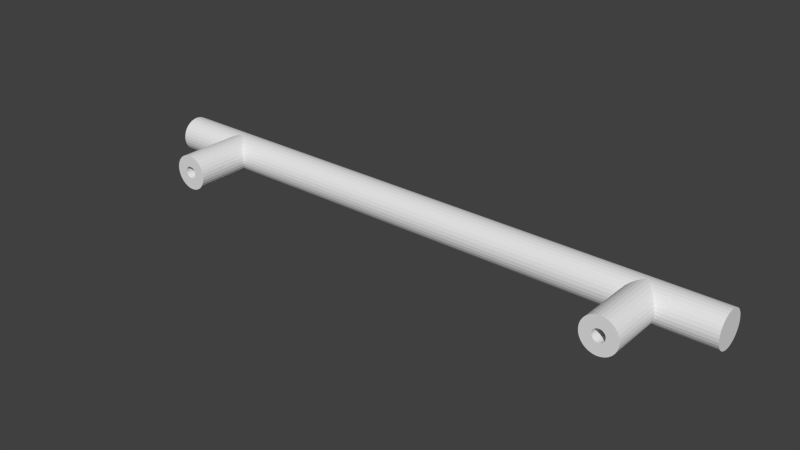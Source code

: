 # Source: handle.blend  (saved by Blender 2.69.0; exported with 4.5.12 LTS)
import bpy
from mathutils import Matrix  # noqa: F401  (used for matrix-valued properties, if any)

bpy.ops.wm.read_factory_settings(use_empty=True)
scene = bpy.context.scene
scene.name = 'Scene'

# ---- collections
col_collection_1 = bpy.data.collections.new('Collection 1'); scene.collection.children.link(col_collection_1)

# ---- world
world_world = bpy.data.worlds.new('World'); scene.world = world_world
world_world.color = (0.05088, 0.05088, 0.05088)
world_world.use_sun_shadow = False
world_world.sun_shadow_jitter_overblur = 0.0
world_world.cycles.sampling_method = 'MANUAL'
world_world.cycles.sample_map_resolution = 256

# ---- meshes
me_cylinder_002 = bpy.data.meshes.new('Cylinder.002')
me_cylinder_002.from_pydata([(0.0, 1.0, -1.0), (0.0, 1.0, 1.0), (0.1951, 0.9808, -1.0), (0.1951, 0.9808, 1.0), (0.3827, 0.9239, -1.0), (0.3827, 0.9239, 1.0), (0.5556, 0.8315, -1.0), (0.5556, 0.8315, 1.0), (0.7071, 0.7071, -1.0), (0.7071, 0.7071, 1.0), (0.8315, 0.5556, -1.0), (0.8315, 0.5556, 1.0), (0.9239, 0.3827, -1.0), (0.9239, 0.3827, 1.0), (0.9808, 0.1951, -1.0), (0.9808, 0.1951, 1.0), (1.0, 7.55e-08, -1.0), (1.0, 7.55e-08, 1.0), (0.9808, -0.1951, -1.0), (0.9808, -0.1951, 1.0), (0.9239, -0.3827, -1.0), (0.9239, -0.3827, 1.0), (0.8315, -0.5556, -1.0), (0.8315, -0.5556, 1.0), (0.7071, -0.7071, -1.0), (0.7071, -0.7071, 1.0), (0.5556, -0.8315, -1.0), (0.5556, -0.8315, 1.0), (0.3827, -0.9239, -1.0), (0.3827, -0.9239, 1.0), (0.1951, -0.9808, -1.0), (0.1951, -0.9808, 1.0), (-3.258e-07, -1.0, -1.0), (-3.258e-07, -1.0, 1.0), (-0.1951, -0.9808, -1.0), (-0.1951, -0.9808, 1.0), (-0.3827, -0.9239, -1.0), (-0.3827, -0.9239, 1.0), (-0.5556, -0.8315, -1.0), (-0.5556, -0.8315, 1.0), (-0.7071, -0.7071, -1.0), (-0.7071, -0.7071, 1.0), (-0.8315, -0.5556, -1.0), (-0.8315, -0.5556, 1.0), (-0.9239, -0.3827, -1.0), (-0.9239, -0.3827, 1.0), (-0.9808, -0.1951, -1.0), (-0.9808, -0.1951, 1.0), (-1.0, 9.656e-07, -1.0), (-1.0, 9.656e-07, 1.0), (-0.9808, 0.1951, -1.0), (-0.9808, 0.1951, 1.0), (-0.9239, 0.3827, -1.0), (-0.9239, 0.3827, 1.0), (-0.8315, 0.5556, -1.0), (-0.8315, 0.5556, 1.0), (-0.7071, 0.7071, -1.0), (-0.7071, 0.7071, 1.0), (-0.5556, 0.8315, -1.0), (-0.5556, 0.8315, 1.0), (-0.3827, 0.9239, -1.0), (-0.3827, 0.9239, 1.0), (-0.1951, 0.9808, -1.0), (-0.1951, 0.9808, 1.0)], [], [(0, 1, 3, 2), (2, 3, 5, 4), (4, 5, 7, 6), (6, 7, 9, 8), (8, 9, 11, 10), (10, 11, 13, 12), (12, 13, 15, 14), (14, 15, 17, 16), (16, 17, 19, 18), (18, 19, 21, 20), (20, 21, 23, 22), (22, 23, 25, 24), (24, 25, 27, 26), (26, 27, 29, 28), (28, 29, 31, 30), (30, 31, 33, 32), (32, 33, 35, 34), (34, 35, 37, 36), (36, 37, 39, 38), (38, 39, 41, 40), (40, 41, 43, 42), (42, 43, 45, 44), (44, 45, 47, 46), (46, 47, 49, 48), (48, 49, 51, 50), (50, 51, 53, 52), (52, 53, 55, 54), (54, 55, 57, 56), (56, 57, 59, 58), (58, 59, 61, 60), (3, 1, 63, 61, 59, 57, 55, 53, 51, 49, 47, 45, 43, 41, 39, 37, 35, 33, 31, 29, 27, 25, 23, 21, 19, 17, 15, 13, 11, 9, 7, 5), (62, 63, 1, 0), (60, 61, 63, 62), (0, 2, 4, 6, 8, 10, 12, 14, 16, 18, 20, 22, 24, 26, 28, 30, 32, 34, 36, 38, 40, 42, 44, 46, 48, 50, 52, 54, 56, 58, 60, 62)])
me_cylinder_002.use_remesh_preserve_volume = False
me_cylinder_002.use_remesh_preserve_attributes = False
me_cylinder_002.use_mirror_vertex_groups = False
me_cylinder_002.update()
me_cylinder_001 = bpy.data.meshes.new('Cylinder.001')
me_cylinder_001.from_pydata([(0.0, 1.0, -1.0), (0.0, 1.0, 1.0), (0.1951, 0.9808, -1.0), (0.1951, 0.9808, 1.0), (0.3827, 0.9239, -1.0), (0.3827, 0.9239, 1.0), (0.5556, 0.8315, -1.0), (0.5556, 0.8315, 1.0), (0.7071, 0.7071, -1.0), (0.7071, 0.7071, 1.0), (0.8315, 0.5556, -1.0), (0.8315, 0.5556, 1.0), (0.9239, 0.3827, -1.0), (0.9239, 0.3827, 1.0), (0.9808, 0.1951, -1.0), (0.9808, 0.1951, 1.0), (1.0, 7.55e-08, -1.0), (1.0, 7.55e-08, 1.0), (0.9808, -0.1951, -1.0), (0.9808, -0.1951, 1.0), (0.9239, -0.3827, -1.0), (0.9239, -0.3827, 1.0), (0.8315, -0.5556, -1.0), (0.8315, -0.5556, 1.0), (0.7071, -0.7071, -1.0), (0.7071, -0.7071, 1.0), (0.5556, -0.8315, -1.0), (0.5556, -0.8315, 1.0), (0.3827, -0.9239, -1.0), (0.3827, -0.9239, 1.0), (0.1951, -0.9808, -1.0), (0.1951, -0.9808, 1.0), (-3.258e-07, -1.0, -1.0), (-3.258e-07, -1.0, 1.0), (-0.1951, -0.9808, -1.0), (-0.1951, -0.9808, 1.0), (-0.3827, -0.9239, -1.0), (-0.3827, -0.9239, 1.0), (-0.5556, -0.8315, -1.0), (-0.5556, -0.8315, 1.0), (-0.7071, -0.7071, -1.0), (-0.7071, -0.7071, 1.0), (-0.8315, -0.5556, -1.0), (-0.8315, -0.5556, 1.0), (-0.9239, -0.3827, -1.0), (-0.9239, -0.3827, 1.0), (-0.9808, -0.1951, -1.0), (-0.9808, -0.1951, 1.0), (-1.0, 9.656e-07, -1.0), (-1.0, 9.656e-07, 1.0), (-0.9808, 0.1951, -1.0), (-0.9808, 0.1951, 1.0), (-0.9239, 0.3827, -1.0), (-0.9239, 0.3827, 1.0), (-0.8315, 0.5556, -1.0), (-0.8315, 0.5556, 1.0), (-0.7071, 0.7071, -1.0), (-0.7071, 0.7071, 1.0), (-0.5556, 0.8315, -1.0), (-0.5556, 0.8315, 1.0), (-0.3827, 0.9239, -1.0), (-0.3827, 0.9239, 1.0), (-0.1951, 0.9808, -1.0), (-0.1951, 0.9808, 1.0), (-2.494e-07, 0.3469, -1.0), (0.06767, 0.3402, -1.0), (0.1327, 0.3205, -1.0), (0.1927, 0.2884, -1.0), (0.2453, 0.2453, -1.0), (0.2884, 0.1927, -1.0), (0.3205, 0.1327, -1.0), (0.3402, 0.06767, -1.0), (0.3469, -2.474e-08, -1.0), (0.3402, -0.06767, -1.0), (0.3205, -0.1327, -1.0), (0.2884, -0.1927, -1.0), (0.2453, -0.2453, -1.0), (0.1927, -0.2884, -1.0), (0.1327, -0.3205, -1.0), (0.06767, -0.3402, -1.0), (-1.254e-07, -0.3469, -1.0), (-0.06767, -0.3402, -1.0), (-0.1327, -0.3205, -1.0), (-0.1927, -0.2884, -1.0), (-0.2453, -0.2453, -1.0), (-0.2884, -0.1927, -1.0), (-0.3205, -0.1327, -1.0), (-0.3402, -0.06767, -1.0), (-0.3469, 3.69e-07, -1.0), (-0.3402, 0.06767, -1.0), (-0.3205, 0.1327, -1.0), (-0.2884, 0.1927, -1.0), (-0.2453, 0.2453, -1.0), (-0.1927, 0.2884, -1.0), (-0.1327, 0.3205, -1.0), (-0.06767, 0.3402, -1.0), (-2.494e-07, 0.3469, 0.5), (0.06767, 0.3402, 0.5), (0.1327, 0.3205, 0.5), (0.1927, 0.2884, 0.5), (0.2453, 0.2453, 0.5), (0.2884, 0.1927, 0.5), (0.3205, 0.1327, 0.5), (0.3402, 0.06767, 0.5), (0.3469, -2.474e-08, 0.5), (0.3402, -0.06767, 0.5), (0.3205, -0.1327, 0.5), (0.2884, -0.1927, 0.5), (0.2453, -0.2453, 0.5), (0.1927, -0.2884, 0.5), (0.1327, -0.3205, 0.5), (0.06767, -0.3402, 0.5), (-1.254e-07, -0.3469, 0.5), (-0.06767, -0.3402, 0.5), (-0.1327, -0.3205, 0.5), (-0.1927, -0.2884, 0.5), (-0.2453, -0.2453, 0.5), (-0.2884, -0.1927, 0.5), (-0.3205, -0.1327, 0.5), (-0.3402, -0.06767, 0.5), (-0.3469, 3.69e-07, 0.5), (-0.3402, 0.06767, 0.5), (-0.3205, 0.1327, 0.5), (-0.2884, 0.1927, 0.5), (-0.2453, 0.2453, 0.5), (-0.1927, 0.2884, 0.5), (-0.1327, 0.3205, 0.5), (-0.06767, 0.3402, 0.5)], [], [(0, 1, 3, 2), (2, 3, 5, 4), (4, 5, 7, 6), (6, 7, 9, 8), (8, 9, 11, 10), (10, 11, 13, 12), (12, 13, 15, 14), (14, 15, 17, 16), (16, 17, 19, 18), (18, 19, 21, 20), (20, 21, 23, 22), (22, 23, 25, 24), (24, 25, 27, 26), (26, 27, 29, 28), (28, 29, 31, 30), (30, 31, 33, 32), (32, 33, 35, 34), (34, 35, 37, 36), (36, 37, 39, 38), (38, 39, 41, 40), (40, 41, 43, 42), (42, 43, 45, 44), (44, 45, 47, 46), (46, 47, 49, 48), (48, 49, 51, 50), (50, 51, 53, 52), (52, 53, 55, 54), (54, 55, 57, 56), (56, 57, 59, 58), (58, 59, 61, 60), (3, 1, 63, 61, 59, 57, 55, 53, 51, 49, 47, 45, 43, 41, 39, 37, 35, 33, 31, 29, 27, 25, 23, 21, 19, 17, 15, 13, 11, 9, 7, 5), (62, 63, 1, 0), (60, 61, 63, 62), (85, 86, 118, 117), (65, 64, 0, 2), (66, 65, 2, 4), (67, 66, 4, 6), (68, 67, 6, 8), (69, 68, 8, 10), (70, 69, 10, 12), (71, 70, 12, 14), (72, 71, 14, 16), (73, 72, 16, 18), (74, 73, 18, 20), (75, 74, 20, 22), (76, 75, 22, 24), (77, 76, 24, 26), (78, 77, 26, 28), (79, 78, 28, 30), (80, 79, 30, 32), (81, 80, 32, 34), (82, 81, 34, 36), (83, 82, 36, 38), (84, 83, 38, 40), (85, 84, 40, 42), (86, 85, 42, 44), (87, 86, 44, 46), (88, 87, 46, 48), (89, 88, 48, 50), (90, 89, 50, 52), (91, 90, 52, 54), (92, 91, 54, 56), (93, 92, 56, 58), (94, 93, 58, 60), (95, 94, 60, 62), (64, 95, 62, 0), (96, 97, 98, 99, 100, 101, 102, 103, 104, 105, 106, 107, 108, 109, 110, 111, 112, 113, 114, 115, 116, 117, 118, 119, 120, 121, 122, 123, 124, 125, 126, 127), (74, 75, 107, 106), (94, 95, 127, 126), (83, 84, 116, 115), (72, 73, 105, 104), (92, 93, 125, 124), (81, 82, 114, 113), (70, 71, 103, 102), (90, 91, 123, 122), (68, 69, 101, 100), (79, 80, 112, 111), (88, 89, 121, 120), (66, 67, 99, 98), (77, 78, 110, 109), (86, 87, 119, 118), (64, 65, 97, 96), (75, 76, 108, 107), (95, 64, 96, 127), (84, 85, 117, 116), (73, 74, 106, 105), (93, 94, 126, 125), (82, 83, 115, 114), (71, 72, 104, 103), (91, 92, 124, 123), (80, 81, 113, 112), (69, 70, 102, 101), (89, 90, 122, 121), (67, 68, 100, 99), (78, 79, 111, 110), (87, 88, 120, 119), (65, 66, 98, 97), (76, 77, 109, 108)])
me_cylinder_001.use_remesh_preserve_volume = False
me_cylinder_001.use_remesh_preserve_attributes = False
me_cylinder_001.use_mirror_vertex_groups = False
me_cylinder_001.update()
me_cylinder = bpy.data.meshes.new('Cylinder')
me_cylinder.from_pydata([(0.0, 1.0, -1.0), (0.0, 1.0, 1.0), (0.1951, 0.9808, -1.0), (0.1951, 0.9808, 1.0), (0.3827, 0.9239, -1.0), (0.3827, 0.9239, 1.0), (0.5556, 0.8315, -1.0), (0.5556, 0.8315, 1.0), (0.7071, 0.7071, -1.0), (0.7071, 0.7071, 1.0), (0.8315, 0.5556, -1.0), (0.8315, 0.5556, 1.0), (0.9239, 0.3827, -1.0), (0.9239, 0.3827, 1.0), (0.9808, 0.1951, -1.0), (0.9808, 0.1951, 1.0), (1.0, 7.55e-08, -1.0), (1.0, 7.55e-08, 1.0), (0.9808, -0.1951, -1.0), (0.9808, -0.1951, 1.0), (0.9239, -0.3827, -1.0), (0.9239, -0.3827, 1.0), (0.8315, -0.5556, -1.0), (0.8315, -0.5556, 1.0), (0.7071, -0.7071, -1.0), (0.7071, -0.7071, 1.0), (0.5556, -0.8315, -1.0), (0.5556, -0.8315, 1.0), (0.3827, -0.9239, -1.0), (0.3827, -0.9239, 1.0), (0.1951, -0.9808, -1.0), (0.1951, -0.9808, 1.0), (-3.258e-07, -1.0, -1.0), (-3.258e-07, -1.0, 1.0), (-0.1951, -0.9808, -1.0), (-0.1951, -0.9808, 1.0), (-0.3827, -0.9239, -1.0), (-0.3827, -0.9239, 1.0), (-0.5556, -0.8315, -1.0), (-0.5556, -0.8315, 1.0), (-0.7071, -0.7071, -1.0), (-0.7071, -0.7071, 1.0), (-0.8315, -0.5556, -1.0), (-0.8315, -0.5556, 1.0), (-0.9239, -0.3827, -1.0), (-0.9239, -0.3827, 1.0), (-0.9808, -0.1951, -1.0), (-0.9808, -0.1951, 1.0), (-1.0, 9.656e-07, -1.0), (-1.0, 9.656e-07, 1.0), (-0.9808, 0.1951, -1.0), (-0.9808, 0.1951, 1.0), (-0.9239, 0.3827, -1.0), (-0.9239, 0.3827, 1.0), (-0.8315, 0.5556, -1.0), (-0.8315, 0.5556, 1.0), (-0.7071, 0.7071, -1.0), (-0.7071, 0.7071, 1.0), (-0.5556, 0.8315, -1.0), (-0.5556, 0.8315, 1.0), (-0.3827, 0.9239, -1.0), (-0.3827, 0.9239, 1.0), (-0.1951, 0.9808, -1.0), (-0.1951, 0.9808, 1.0), (-2.494e-07, 0.3469, -1.0), (0.06767, 0.3402, -1.0), (0.1327, 0.3205, -1.0), (0.1927, 0.2884, -1.0), (0.2453, 0.2453, -1.0), (0.2884, 0.1927, -1.0), (0.3205, 0.1327, -1.0), (0.3402, 0.06767, -1.0), (0.3469, -2.474e-08, -1.0), (0.3402, -0.06767, -1.0), (0.3205, -0.1327, -1.0), (0.2884, -0.1927, -1.0), (0.2453, -0.2453, -1.0), (0.1927, -0.2884, -1.0), (0.1327, -0.3205, -1.0), (0.06767, -0.3402, -1.0), (-1.254e-07, -0.3469, -1.0), (-0.06767, -0.3402, -1.0), (-0.1327, -0.3205, -1.0), (-0.1927, -0.2884, -1.0), (-0.2453, -0.2453, -1.0), (-0.2884, -0.1927, -1.0), (-0.3205, -0.1327, -1.0), (-0.3402, -0.06767, -1.0), (-0.3469, 3.69e-07, -1.0), (-0.3402, 0.06767, -1.0), (-0.3205, 0.1327, -1.0), (-0.2884, 0.1927, -1.0), (-0.2453, 0.2453, -1.0), (-0.1927, 0.2884, -1.0), (-0.1327, 0.3205, -1.0), (-0.06767, 0.3402, -1.0), (-2.494e-07, 0.3469, 0.5), (0.06767, 0.3402, 0.5), (0.1327, 0.3205, 0.5), (0.1927, 0.2884, 0.5), (0.2453, 0.2453, 0.5), (0.2884, 0.1927, 0.5), (0.3205, 0.1327, 0.5), (0.3402, 0.06767, 0.5), (0.3469, -2.474e-08, 0.5), (0.3402, -0.06767, 0.5), (0.3205, -0.1327, 0.5), (0.2884, -0.1927, 0.5), (0.2453, -0.2453, 0.5), (0.1927, -0.2884, 0.5), (0.1327, -0.3205, 0.5), (0.06767, -0.3402, 0.5), (-1.254e-07, -0.3469, 0.5), (-0.06767, -0.3402, 0.5), (-0.1327, -0.3205, 0.5), (-0.1927, -0.2884, 0.5), (-0.2453, -0.2453, 0.5), (-0.2884, -0.1927, 0.5), (-0.3205, -0.1327, 0.5), (-0.3402, -0.06767, 0.5), (-0.3469, 3.69e-07, 0.5), (-0.3402, 0.06767, 0.5), (-0.3205, 0.1327, 0.5), (-0.2884, 0.1927, 0.5), (-0.2453, 0.2453, 0.5), (-0.1927, 0.2884, 0.5), (-0.1327, 0.3205, 0.5), (-0.06767, 0.3402, 0.5)], [], [(0, 1, 3, 2), (2, 3, 5, 4), (4, 5, 7, 6), (6, 7, 9, 8), (8, 9, 11, 10), (10, 11, 13, 12), (12, 13, 15, 14), (14, 15, 17, 16), (16, 17, 19, 18), (18, 19, 21, 20), (20, 21, 23, 22), (22, 23, 25, 24), (24, 25, 27, 26), (26, 27, 29, 28), (28, 29, 31, 30), (30, 31, 33, 32), (32, 33, 35, 34), (34, 35, 37, 36), (36, 37, 39, 38), (38, 39, 41, 40), (40, 41, 43, 42), (42, 43, 45, 44), (44, 45, 47, 46), (46, 47, 49, 48), (48, 49, 51, 50), (50, 51, 53, 52), (52, 53, 55, 54), (54, 55, 57, 56), (56, 57, 59, 58), (58, 59, 61, 60), (3, 1, 63, 61, 59, 57, 55, 53, 51, 49, 47, 45, 43, 41, 39, 37, 35, 33, 31, 29, 27, 25, 23, 21, 19, 17, 15, 13, 11, 9, 7, 5), (62, 63, 1, 0), (60, 61, 63, 62), (88, 89, 121, 120), (65, 64, 0, 2), (66, 65, 2, 4), (67, 66, 4, 6), (68, 67, 6, 8), (69, 68, 8, 10), (70, 69, 10, 12), (71, 70, 12, 14), (72, 71, 14, 16), (73, 72, 16, 18), (74, 73, 18, 20), (75, 74, 20, 22), (76, 75, 22, 24), (77, 76, 24, 26), (78, 77, 26, 28), (79, 78, 28, 30), (80, 79, 30, 32), (81, 80, 32, 34), (82, 81, 34, 36), (83, 82, 36, 38), (84, 83, 38, 40), (85, 84, 40, 42), (86, 85, 42, 44), (87, 86, 44, 46), (88, 87, 46, 48), (89, 88, 48, 50), (90, 89, 50, 52), (91, 90, 52, 54), (92, 91, 54, 56), (93, 92, 56, 58), (94, 93, 58, 60), (95, 94, 60, 62), (64, 95, 62, 0), (96, 97, 98, 99, 100, 101, 102, 103, 104, 105, 106, 107, 108, 109, 110, 111, 112, 113, 114, 115, 116, 117, 118, 119, 120, 121, 122, 123, 124, 125, 126, 127), (66, 67, 99, 98), (77, 78, 110, 109), (86, 87, 119, 118), (64, 65, 97, 96), (75, 76, 108, 107), (95, 64, 96, 127), (84, 85, 117, 116), (73, 74, 106, 105), (93, 94, 126, 125), (82, 83, 115, 114), (71, 72, 104, 103), (91, 92, 124, 123), (80, 81, 113, 112), (69, 70, 102, 101), (89, 90, 122, 121), (67, 68, 100, 99), (78, 79, 111, 110), (87, 88, 120, 119), (65, 66, 98, 97), (76, 77, 109, 108), (85, 86, 118, 117), (74, 75, 107, 106), (94, 95, 127, 126), (83, 84, 116, 115), (72, 73, 105, 104), (92, 93, 125, 124), (81, 82, 114, 113), (70, 71, 103, 102), (90, 91, 123, 122), (68, 69, 101, 100), (79, 80, 112, 111)])
me_cylinder.use_remesh_preserve_volume = False
me_cylinder.use_remesh_preserve_attributes = False
me_cylinder.use_mirror_vertex_groups = False
me_cylinder.update()

# ---- objects
ob_cylinder_002 = bpy.data.objects.new('Cylinder.002', me_cylinder_002)
ob_cylinder_001 = bpy.data.objects.new('Cylinder.001', me_cylinder_001)
ob_cylinder = bpy.data.objects.new('Cylinder', me_cylinder)

# ---- transforms, parenting, visibility, modifiers, constraints
ob_cylinder_002.location = (0.0, -6.667, 5.0)
ob_cylinder_002.rotation_euler = (-1.571, 2.082e-06, -1.571)
ob_cylinder_002.scale = (5.0, 5.0, 84.5)
ob_cylinder_002.lineart.crease_threshold = 0.0
ob_cylinder_001.location = (-64.5, -16.67, 5.0)
ob_cylinder_001.rotation_euler = (-1.571, -0.0, 0.0)
ob_cylinder_001.scale = (5.0, 5.0, 10.0)
ob_cylinder_001.lineart.crease_threshold = 0.0
ob_cylinder.location = (64.5, -16.67, 5.0)
ob_cylinder.rotation_euler = (-1.571, -0.0, 0.0)
ob_cylinder.scale = (5.0, 5.0, 10.0)
ob_cylinder.lineart.crease_threshold = 0.0

# ---- collection membership
col_collection_1.objects.link(ob_cylinder_002)
col_collection_1.objects.link(ob_cylinder_001)
col_collection_1.objects.link(ob_cylinder)

# ---- scene / render settings (as saved in the file)
scene.frame_start = 1; scene.frame_end = 250; scene.frame_set(1)
scene.render.engine = 'BLENDER_EEVEE_NEXT'
scene.render.image_settings.compression = 90
scene.render.resolution_percentage = 50
scene.render.dither_intensity = 0.0
scene.cycles.use_denoising = False
scene.cycles.samples = 10
scene.cycles.sampling_pattern = 'TABULATED_SOBOL'
scene.cycles.light_sampling_threshold = 0.0
scene.cycles.use_adaptive_sampling = False
scene.cycles.use_light_tree = False
scene.cycles.blur_glossy = 0.0
scene.cycles.volume_bounces = 1
scene.cycles.pixel_filter_type = 'GAUSSIAN'
scene.cycles.sample_clamp_indirect = 0.0
scene.view_settings.view_transform = 'Standard'
bpy.context.view_layer.update()

# ---- added for rendering (the .blend has no active camera and no usable light): camera, sun
cam_auto = bpy.data.cameras.new('AutoCamera')
cam_auto.lens = 50.0
cam_auto.sensor_width = 36.0
cam_auto.clip_end = 2778.77
ob_auto_camera = bpy.data.objects.new('AutoCamera', cam_auto)
scene.collection.objects.link(ob_auto_camera)
ob_auto_camera.location = (158.335, -204.169, 131.668)
ob_auto_camera.rotation_euler = (1.09748, -7.21219e-08, 0.694738)
scene.camera = ob_auto_camera
light_auto_sun = bpy.data.lights.new('AutoSun', 'SUN')
light_auto_sun.energy = 3.0
light_auto_sun.angle = 0.0523599
ob_auto_sun = bpy.data.objects.new('AutoSun', light_auto_sun)
scene.collection.objects.link(ob_auto_sun)
ob_auto_sun.rotation_euler = (0.872665, 0.174533, 0.523599)
bpy.context.view_layer.update()

